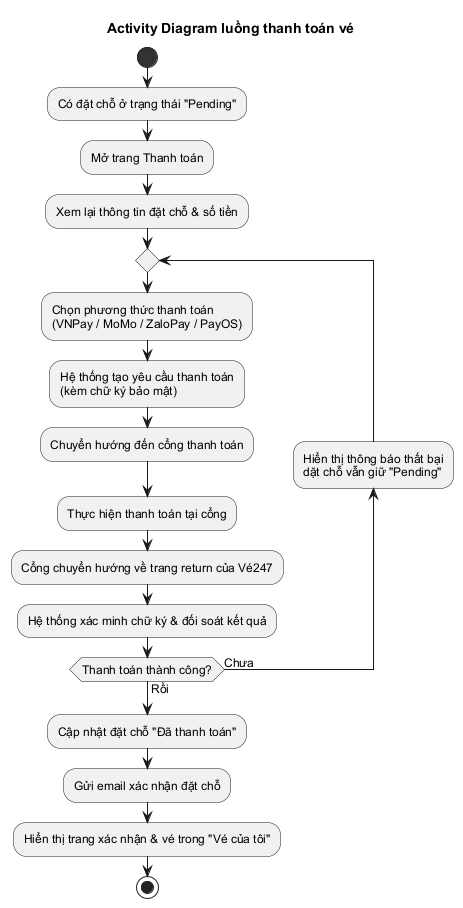

The diagram above was rendered by PlantUML. Its source (embedded in the PNG):
@startuml
title Activity Diagram luồng thanh toán vé
skinparam defaultFontName "Arial"
skinparam defaultFontSize 12
skinparam activityStartColor #333
skinparam activityEndColor #333

start
:Có đặt chỗ ở trạng thái "Pending";
:Mở trang Thanh toán;
:Xem lại thông tin đặt chỗ & số tiền;
repeat
  :Chọn phương thức thanh toán\n(VNPay / MoMo / ZaloPay / PayOS);
  :Hệ thống tạo yêu cầu thanh toán\n(kèm chữ ký bảo mật);
  :Chuyển hướng đến cổng thanh toán;
  :Thực hiện thanh toán tại cổng;
  :Cổng chuyển hướng về trang return của Vé247;
  :Hệ thống xác minh chữ ký & đối soát kết quả;
backward :Hiển thị thông báo thất bại\ndặt chỗ vẫn giữ "Pending";
repeat while (Thanh toán thành công?) is (Chưa) not (Rồi)
:Cập nhật đặt chỗ "Đã thanh toán";
:Gửi email xác nhận đặt chỗ;
:Hiển thị trang xác nhận & vé trong "Vé của tôi";
stop

@enduml